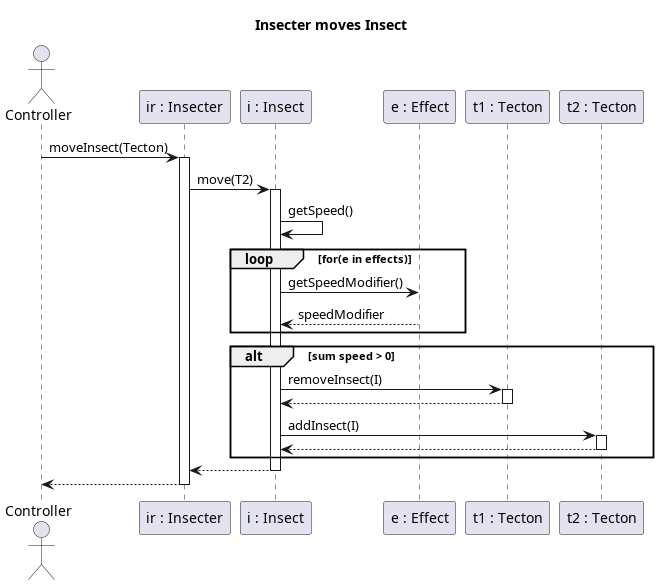

The diagram above was rendered by PlantUML. Its source (embedded in the PNG):
@startuml moveInsect
title Insecter moves Insect

actor Controller
participant "ir : Insecter" as IR
participant "i : Insect" as I
participant "e : Effect" as E
participant "t1 : Tecton" as T1
participant "t2 : Tecton" as T2

Controller -> IR: moveInsect(Tecton)
activate IR
IR -> I: move(T2)
activate I

I -> I : getSpeed()

loop for(e in effects)
    I -> E : getSpeedModifier()
    I <-- E : speedModifier
end
alt sum speed > 0
    I -> T1: removeInsect(I)
    activate T1
    T1 --> I:
    deactivate T1
    I -> T2: addInsect(I)
    activate T2
    T2 --> I:
    deactivate T2
end
I --> IR

deactivate I

Controller <-- IR
deactivate IR
deactivate IR
@enduml